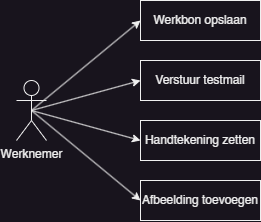

The diagram above was exported from draw.io. Its source (the exported page's mxGraphModel, read from the mxfile embedded in the PNG):
<mxGraphModel dx="842" dy="568" grid="1" gridSize="10" guides="1" tooltips="1" connect="1" arrows="1" fold="1" page="1" pageScale="1" pageWidth="827" pageHeight="1169" math="0" shadow="0">
  <root>
    <mxCell id="0" />
    <mxCell id="1" parent="0" />
    <mxCell id="R81DJ2a06BI7_V2yp6Sn-4" value="Werkbon opslaan" style="rounded=0;whiteSpace=wrap;html=1;" vertex="1" parent="1">
      <mxGeometry x="354" y="280" width="120" height="40" as="geometry" />
    </mxCell>
    <mxCell id="R81DJ2a06BI7_V2yp6Sn-7" value="Verstuur testmail&lt;span style=&quot;color: rgba(0, 0, 0, 0); font-family: monospace; font-size: 0px; text-align: start; text-wrap: nowrap;&quot;&gt;%3CmxGraphModel%3E%3Croot%3E%3CmxCell%20id%3D%220%22%2F%3E%3CmxCell%20id%3D%221%22%20parent%3D%220%22%2F%3E%3CmxCell%20id%3D%222%22%20value%3D%22Werkbon%20maken%22%20style%3D%22rounded%3D0%3BwhiteSpace%3Dwrap%3Bhtml%3D1%3B%22%20vertex%3D%221%22%20parent%3D%221%22%3E%3CmxGeometry%20x%3D%22354%22%20y%3D%22270%22%20width%3D%22120%22%20height%3D%2240%22%20as%3D%22geometry%22%2F%3E%3C%2FmxCell%3E%3C%2Froot%3E%3C%2FmxGraphModel%3E&lt;/span&gt;" style="rounded=0;whiteSpace=wrap;html=1;" vertex="1" parent="1">
      <mxGeometry x="354" y="340" width="120" height="40" as="geometry" />
    </mxCell>
    <mxCell id="R81DJ2a06BI7_V2yp6Sn-13" value="Werknemer" style="shape=umlActor;verticalLabelPosition=bottom;verticalAlign=top;html=1;outlineConnect=0;" vertex="1" parent="1">
      <mxGeometry x="230" y="360" width="30" height="60" as="geometry" />
    </mxCell>
    <mxCell id="R81DJ2a06BI7_V2yp6Sn-21" value="" style="endArrow=classic;html=1;rounded=0;entryX=0;entryY=0.5;entryDx=0;entryDy=0;exitX=0.5;exitY=0.5;exitDx=0;exitDy=0;exitPerimeter=0;" edge="1" parent="1" source="R81DJ2a06BI7_V2yp6Sn-13" target="R81DJ2a06BI7_V2yp6Sn-4">
      <mxGeometry width="50" height="50" relative="1" as="geometry">
        <mxPoint x="240" y="500" as="sourcePoint" />
        <mxPoint x="290" y="450" as="targetPoint" />
      </mxGeometry>
    </mxCell>
    <mxCell id="R81DJ2a06BI7_V2yp6Sn-23" value="" style="endArrow=classic;html=1;rounded=0;exitX=0.5;exitY=0.5;exitDx=0;exitDy=0;exitPerimeter=0;entryX=0;entryY=0.5;entryDx=0;entryDy=0;" edge="1" parent="1" source="R81DJ2a06BI7_V2yp6Sn-13" target="R81DJ2a06BI7_V2yp6Sn-7">
      <mxGeometry width="50" height="50" relative="1" as="geometry">
        <mxPoint x="260" y="530" as="sourcePoint" />
        <mxPoint x="310" y="480" as="targetPoint" />
      </mxGeometry>
    </mxCell>
    <mxCell id="R81DJ2a06BI7_V2yp6Sn-27" value="Handtekening zetten" style="rounded=0;whiteSpace=wrap;html=1;" vertex="1" parent="1">
      <mxGeometry x="354" y="400" width="120" height="40" as="geometry" />
    </mxCell>
    <mxCell id="R81DJ2a06BI7_V2yp6Sn-28" value="Afbeelding toevoegen" style="rounded=0;whiteSpace=wrap;html=1;" vertex="1" parent="1">
      <mxGeometry x="354" y="460" width="120" height="40" as="geometry" />
    </mxCell>
    <mxCell id="R81DJ2a06BI7_V2yp6Sn-31" value="" style="endArrow=classic;html=1;rounded=0;exitX=0.5;exitY=0.5;exitDx=0;exitDy=0;exitPerimeter=0;entryX=0;entryY=0.5;entryDx=0;entryDy=0;" edge="1" parent="1" source="R81DJ2a06BI7_V2yp6Sn-13" target="R81DJ2a06BI7_V2yp6Sn-27">
      <mxGeometry width="50" height="50" relative="1" as="geometry">
        <mxPoint x="250" y="390" as="sourcePoint" />
        <mxPoint x="300" y="340" as="targetPoint" />
      </mxGeometry>
    </mxCell>
    <mxCell id="R81DJ2a06BI7_V2yp6Sn-32" value="" style="endArrow=classic;html=1;rounded=0;exitX=0.5;exitY=0.5;exitDx=0;exitDy=0;exitPerimeter=0;entryX=0;entryY=0.5;entryDx=0;entryDy=0;" edge="1" parent="1" source="R81DJ2a06BI7_V2yp6Sn-13" target="R81DJ2a06BI7_V2yp6Sn-28">
      <mxGeometry width="50" height="50" relative="1" as="geometry">
        <mxPoint x="255" y="330" as="sourcePoint" />
        <mxPoint x="364" y="430" as="targetPoint" />
      </mxGeometry>
    </mxCell>
  </root>
</mxGraphModel>